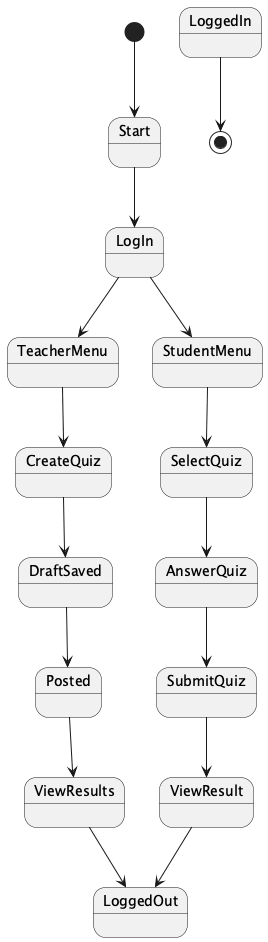

The diagram above was rendered by PlantUML. Its source (embedded in the PNG):
@startuml
[*] --> Start
Start --> LogIn
LogIn --> TeacherMenu
LogIn --> StudentMenu
TeacherMenu --> CreateQuiz
CreateQuiz --> DraftSaved
DraftSaved --> Posted
Posted --> ViewResults
ViewResults --> LoggedOut
StudentMenu --> SelectQuiz
SelectQuiz --> AnswerQuiz
AnswerQuiz --> SubmitQuiz
SubmitQuiz --> ViewResult
ViewResult --> LoggedOut
LoggedIn --> [*]
@enduml